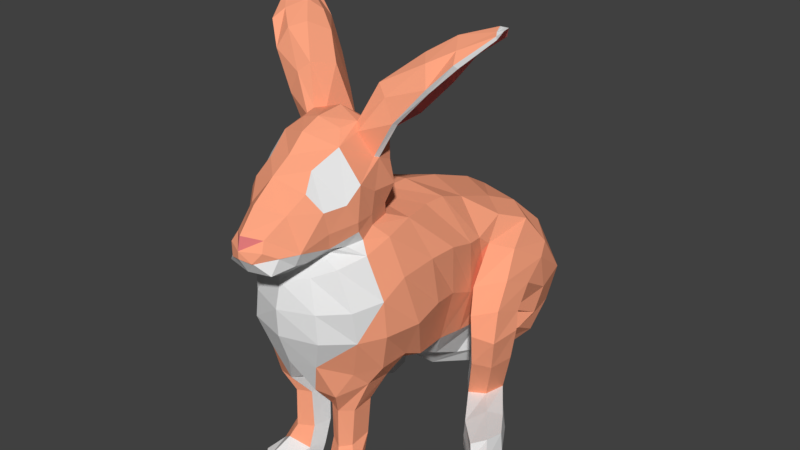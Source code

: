 # Source: b_rabbit.blend  (saved by Blender 2.79.0; exported with 4.5.12 LTS)
import bpy
from mathutils import Matrix  # noqa: F401  (used for matrix-valued properties, if any)

bpy.ops.wm.read_factory_settings(use_empty=True)
scene = bpy.context.scene
scene.name = 'Scene'

# ---- collections
col_collection_1 = bpy.data.collections.new('Collection 1'); scene.collection.children.link(col_collection_1)

# ---- materials (node trees are filled in below, after node groups)
mat_base = bpy.data.materials.new('base')
mat_base.alpha_threshold = 0.0
mat_base.use_transparent_shadow = False
mat_base.diffuse_color = (1.0, 0.384, 0.2242, 1.0)
mat_base.roughness = 0.5
mat_pink = bpy.data.materials.new('pink')
mat_pink.alpha_threshold = 0.0
mat_pink.use_transparent_shadow = False
mat_pink.diffuse_color = (0.8, 0.2099, 0.2099, 1.0)
mat_pink.roughness = 0.5
mat_white = bpy.data.materials.new('white')
mat_white.alpha_threshold = 0.0
mat_white.use_transparent_shadow = False
mat_white.roughness = 0.5

# ---- material node trees

# ---- world
world_world = bpy.data.worlds.new('World'); scene.world = world_world
world_world.color = (0.05088, 0.05088, 0.05088)
world_world.use_sun_shadow = False
world_world.sun_shadow_jitter_overblur = 0.0
world_world.cycles.sampling_method = 'MANUAL'

# ---- meshes
me_cylinder_001 = bpy.data.meshes.new('Cylinder.001')
me_cylinder_001.from_pydata([(0.03732, -0.1546, -0.3028), (0.03777, -0.1527, -0.2323), (0.06015, -0.1684, -0.2998), (0.06361, -0.1648, -0.2322), (0.06049, -0.2071, -0.3036), (0.06498, -0.2052, -0.2344), (0.04587, -0.2245, -0.3041), (0.04542, -0.2227, -0.2342), (0.02172, -0.2094, -0.3041), (0.02245, -0.2112, -0.2347), (0.01505, -0.1772, -0.3033), (0.0155, -0.1753, -0.2318), (0.01505, -0.1918, -0.3458), (0.02181, -0.2221, -0.342), (0.05437, -0.2361, -0.3262), (0.07848, -0.2229, -0.3472), (0.06215, -0.183, -0.3452), (0.04092, -0.1662, -0.349), (0.04092, -0.1805, -0.3763), (0.06179, -0.1962, -0.3763), (0.07488, -0.2379, -0.3763), (-2.473e-17, 0.3206, -0.1273), (0.02217, -0.2401, -0.3763), (0.01775, -0.2029, -0.3763), (0.04318, -0.1079, -0.1957), (0.08301, -0.1453, -0.186), (0.08684, -0.1954, -0.1776), (0.05847, -0.2414, -0.192), (0.02606, -0.252, -0.1858), (0.01487, -0.1701, -0.189), (-1.131e-17, -0.1682, -0.1834), (0.1065, -0.1285, -0.1465), (-1.032e-17, -0.2193, -0.1846), (-1.174e-17, -0.115, -0.1893), (0.1079, -0.09208, -0.1643), (0.04592, -0.2686, -0.1272), (0.07913, -0.2217, -0.151), (-1.414e-17, -0.2798, -0.1281), (0.1082, -0.1858, -0.1441), (0.03624, -0.2683, -0.3496), (0.06106, -0.2828, -0.3482), (0.0831, -0.2609, -0.3513), (0.0795, -0.2741, -0.3763), (0.05949, -0.2916, -0.3763), (0.03597, -0.2764, -0.3763), (0.08815, 0.1194, -0.3059), (0.09574, 0.1186, -0.2326), (0.1181, 0.1311, -0.3113), (0.1249, 0.1296, -0.2352), (0.1382, 0.1057, -0.322), (0.1628, 0.08774, -0.2417), (0.131, 0.06518, -0.3197), (0.1568, 0.03935, -0.2408), (0.1018, 0.05242, -0.3225), (0.1262, 0.0247, -0.2375), (0.08177, 0.07784, -0.3118), (0.0895, 0.07846, -0.2286), (0.08871, 0.1184, -0.3463), (0.1191, 0.1296, -0.3436), (0.1393, 0.1057, -0.3492), (0.103, 0.05239, -0.3497), (0.08277, 0.07629, -0.3441), (0.09307, 0.1126, -0.3761), (0.1225, 0.125, -0.3761), (0.1451, 0.09641, -0.3761), (0.1303, 0.06536, -0.3761), (0.1088, 0.04313, -0.3762), (0.0862, 0.0717, -0.3761), (0.09518, 0.1244, -0.1893), (0.1269, 0.1362, -0.1824), (0.1726, 0.08608, -0.181), (0.1673, 0.02823, -0.1829), (0.1301, 0.01567, -0.1775), (0.09891, 0.08535, -0.1777), (0.1642, 0.1279, -0.1095), (0.1569, 0.07384, -0.08661), (0.1145, 0.03882, -0.09781), (0.1443, 0.1847, -0.2024), (0.161, 0.1834, -0.1433), (0.162, 0.1682, -0.07795), (0.1469, 0.1068, -0.04224), (0.1143, 0.07846, -0.0311), (0.0884, 0.1123, -0.1469), (0.1818, 0.04374, -0.3284), (0.1642, 0.02004, -0.3169), (0.1425, -0.01159, -0.329), (0.1851, 0.04763, -0.3559), (0.144, -0.01728, -0.3551), (0.1836, 0.04854, -0.3761), (0.1651, 0.023, -0.3762), (0.1422, -0.01457, -0.3762), (0.212, -0.00439, -0.3251), (0.2101, -0.04263, -0.317), (0.1872, -0.0573, -0.3275), (0.2218, -0.01443, -0.3512), (0.2235, -0.06287, -0.3433), (0.1957, -0.06619, -0.3513), (0.2245, -0.02337, -0.3762), (0.225, -0.06434, -0.3762), (0.2018, -0.07452, -0.3762), (0.1338, 0.2404, -0.2041), (0.1485, 0.2464, -0.1334), (0.148, 0.1999, -0.06461), (0.1255, 0.1708, -0.01597), (0.1677, 0.09551, -0.1482), (0.1238, 0.02088, -0.1422), (0.1635, 0.04214, -0.128), (-1.093e-17, 0.3061, -0.284), (0.1048, 0.1178, 0.005038), (-1.022e-17, -0.0711, -0.2157), (-8.638e-18, -0.0003602, -0.2484), (-4.066e-18, 0.07953, -0.3175), (0.08287, 0.2968, -0.1795), (0.08412, 0.3063, -0.1428), (0.08171, 0.2821, -0.2256), (0.07517, 0.1426, -0.3113), (-1.755e-17, 0.326, -0.2114), (-2.776e-17, 0.3056, -0.0893), (-3.349e-17, 0.223, -0.00619), (-3.53e-17, 0.1707, 0.02528), (-3.189e-17, 0.2564, -0.03155), (0.0795, 0.2008, -0.007207), (0.06297, 0.1473, 0.01527), (-2.894e-18, 0.1452, -0.3443), (0.1254, 0.1665, -0.2338), (0.1184, 0.218, -0.2645), (0.06982, 0.2532, -0.281), (-8.007e-18, 0.2783, -0.3122), (0.07971, 0.1201, -0.2729), (0.0806, 0.1862, -0.3067), (-4.567e-18, 0.2122, -0.3386), (0.14, -0.1369, -0.07383), (0.112, 0.05478, -0.01177), (-3.678e-17, 0.07717, 0.06143), (0.06648, 0.06369, 0.0464), (0.04779, 0.08959, -0.2803), (0.08248, 0.1121, -0.2064), (0.09095, -0.01772, -0.1794), (0.05391, 0.01948, -0.243), (0.1087, 0.04017, -0.1098), (0.1171, 0.02417, -0.00792), (0.1319, -0.0787, -0.06691), (-3.717e-17, 0.0005217, 0.08138), (0.07099, 0.006461, 0.06847), (0.1185, -0.02288, -0.07923), (0.1226, -0.03056, 0.00885), (-3.649e-17, -0.04806, 0.08338), (0.07359, -0.03897, 0.07278), (0.06466, -0.2817, -0.07225), (0.1019, -0.2363, -0.0778), (-1.849e-17, -0.2991, -0.07386), (0.1264, -0.197, -0.07505), (0.1271, -0.157, 0.01154), (0.1237, -0.08478, 0.01194), (0.05976, -0.2804, -0.02367), (0.1, -0.2442, -0.02205), (-2.257e-17, -0.3011, -0.02634), (0.1262, -0.203, -0.01052), (0.1043, 0.2426, -0.05241), (0.09491, 0.2801, -0.09871), (0.1013, -0.1601, 0.07275), (-3.609e-17, -0.09204, 0.08765), (0.09049, -0.1018, 0.07893), (0.03992, -0.2669, 0.02631), (0.07173, -0.2429, 0.04084), (-2.643e-17, -0.2904, 0.01621), (0.09822, -0.2076, 0.05891), (0.02565, -0.3402, 0.1132), (-3.426e-17, -0.3611, 0.1211), (-2.943e-17, -0.2875, 0.05032), (0.05523, -0.2996, 0.08466), (0.06428, -0.2504, 0.07653), (0.0345, -0.3035, 0.1404), (0.07098, -0.2664, 0.142), (-3.791e-17, -0.3312, 0.1572), (-4.116e-17, -0.2926, 0.187), (-2.887e-17, -0.3146, 0.04926), (-3.222e-17, -0.3662, 0.09851), (-3.272e-17, -0.3002, 0.09092), (0.04311, -0.3295, 0.08587), (-3.089e-17, -0.3264, 0.07511), (-3.362e-17, -0.2945, 0.1001), (0.03735, -0.3081, 0.05329), (-3.396e-17, -0.3031, 0.1058), (0.04385, -0.3298, 0.08626), (-3.114e-17, -0.3661, 0.08596), (0.02059, -0.3576, 0.08097), (0.07053, -0.2564, 0.1046), (-3.108e-17, -0.3652, 0.08507), (0.0408, -0.3441, 0.0629), (-2.913e-17, -0.3503, 0.05951), (0.04852, -0.3042, 0.0655), (0.04812, -0.2809, 0.06061), (0.01923, -0.3595, 0.08142), (0.03084, -0.3496, 0.09801), (0.04908, -0.2781, 0.1688), (-4.363e-17, -0.2591, 0.2088), (0.04016, -0.256, 0.1949), (-4.647e-17, -0.2302, 0.2358), (0.05307, -0.2121, 0.2199), (0.08552, -0.2343, 0.1468), (0.08946, -0.2084, 0.1707), (-4.94e-17, -0.1486, 0.2531), (0.09035, -0.2158, 0.114), (0.06986, -0.1453, 0.1869), (0.08574, -0.1738, 0.1478), (0.08574, -0.1808, 0.1126), (0.06344, -0.1133, 0.1717), (0.07746, -0.1199, 0.1395), (0.07453, -0.1382, 0.1128), (-4.209e-17, -0.09114, 0.1569), (-3.968e-17, -0.09242, 0.1293), (-3.75e-17, -0.1037, 0.1063), (-4.824e-17, -0.1969, 0.2495), (0.03552, -0.1898, 0.2379), (0.08002, -0.1378, 0.2258), (0.059, -0.1089, 0.2164), (-4.447e-17, -0.09884, 0.1861), (-4.682e-17, -0.1051, 0.2145), (0.1794, -0.000523, 0.3617), (0.1888, -0.01524, 0.3751), (0.09127, -0.06722, 0.3274), (0.123, -0.04951, 0.3504), (0.1086, -0.02556, 0.281), (0.1443, -0.009164, 0.3274), (0.1133, -0.02722, 0.2792), (0.1439, -0.01202, 0.3239), (0.1075, -0.06959, 0.3136), (0.1457, -0.05222, 0.3327), (0.1221, -0.1157, 0.322), (0.1556, -0.09355, 0.3387), (0.1454, -0.1272, 0.2976), (0.1771, -0.104, 0.3343), (0.1321, -0.119, 0.3362), (0.1639, -0.09173, 0.3542), (0.114, -0.09523, 0.3434), (0.1449, -0.0614, 0.3657), (0.1851, -0.0009078, 0.3564), (0.1954, -0.01206, 0.374), (0.2009, -0.03174, 0.3754), (0.2016, -0.0495, 0.3668), (0.1948, -0.04038, 0.375), (0.1895, -0.02535, 0.3787), (0.05222, -0.1001, 0.2919), (0.06749, -0.0522, 0.2334), (0.07549, -0.05564, 0.2304), (0.07185, -0.09795, 0.2694), (0.08429, -0.1369, 0.268), (0.1024, -0.1426, 0.2456), (0.08496, -0.1498, 0.2838), (0.06718, -0.1406, 0.3), (0.0367, -0.1402, 0.2384), (0.02576, -0.08731, 0.2062), (0.03808, -0.09236, 0.2016), (0.04914, -0.1682, 0.229), (0.04258, -0.1606, 0.2408), (0.2008, -0.04997, 0.3721), (0.1443, -0.1331, 0.3043), (0.1736, -0.1106, 0.3398), (0.09938, -0.1511, 0.2478), (0.06658, -0.1529, 0.1899), (0.08706, -0.2118, 0.09647), (0.08432, -0.1785, 0.09415), (0.07317, -0.1357, 0.09312), (-3.075e-17, -0.2525, 0.05842), (0.05715, -0.2349, 0.06806), (0.03481, -0.2772, 0.05599), (0.03579, -0.2464, 0.06138), (0.07228, -0.2231, 0.07238), (0.08542, -0.2011, 0.07904), (0.02503, 0.3204, -0.2626), (-1.461e-17, 0.3266, -0.2456), (-1.12e-17, 0.3231, -0.2844), (-1.212e-17, 0.3392, -0.2769), (0.01377, 0.3295, -0.2714), (-1.362e-17, 0.3361, -0.259), (0.08947, 0.03835, -0.1905)], [(216, 252), (215, 251), (215, 255), (254, 215)], [(26, 38, 36, 27), (2, 3, 5, 4), (4, 5, 7, 6), (6, 7, 9, 8), (5, 3, 25, 26), (8, 9, 11, 10), (10, 11, 1, 0), (159, 113, 21, 117), (14, 13, 39, 40), (10, 0, 17, 12), (28, 35, 37, 32), (16, 15, 20, 19), (2, 4, 15, 16), (20, 15, 41, 42), (4, 6, 14, 15), (6, 8, 13, 14), (13, 12, 23, 22), (12, 17, 18, 23), (8, 10, 12, 13), (25, 24, 29, 28, 27, 26), (11, 9, 28, 29), (3, 1, 24, 25), (7, 5, 26, 27), (25, 31, 38, 26), (9, 7, 27, 28), (1, 11, 29, 24), (24, 29, 30, 33), (28, 32, 30, 29), (27, 36, 35, 28), (24, 34, 31, 25), (0, 2, 16, 17), (17, 16, 19, 18), (0, 1, 3, 2), (40, 39, 44, 43), (41, 40, 43, 42), (15, 14, 40, 41), (13, 22, 44, 39), (44, 22, 23, 18, 19, 20, 42, 43), (45, 46, 48, 47), (47, 48, 50, 49), (49, 50, 52, 51), (51, 52, 54, 53), (52, 50, 70, 71), (53, 54, 56, 55), (55, 56, 46, 45), (53, 60, 87, 85), (59, 49, 83, 86), (47, 49, 59, 58), (53, 55, 61, 60), (45, 47, 58, 57), (51, 53, 85, 84), (55, 45, 57, 61), (62, 63, 64, 65, 66, 67), (58, 59, 64, 63), (60, 61, 67, 66), (65, 64, 88, 89), (57, 58, 63, 62), (61, 57, 62, 67), (104, 69, 74), (46, 56, 73, 68), (54, 52, 71, 72), (50, 48, 69, 70), (56, 54, 72, 73), (48, 46, 68, 69), (69, 68, 77, 78), (73, 105, 76), (106, 104, 74, 75), (105, 106, 75, 76), (80, 79, 102, 103), (68, 73, 82, 77), (76, 75, 80, 81), (74, 69, 78, 79), (73, 76, 81, 82), (75, 74, 79, 80), (90, 89, 98, 99), (84, 85, 93, 92), (89, 88, 97, 98), (87, 90, 99, 96), (66, 65, 89, 90), (49, 51, 84, 83), (64, 59, 86, 88), (60, 66, 90, 87), (92, 93, 96, 95), (95, 96, 99, 98), (91, 92, 95, 94), (94, 95, 98, 97), (86, 83, 91, 94), (85, 87, 96, 93), (88, 86, 94, 97), (83, 84, 92, 91), (79, 78, 101, 102), (78, 77, 100, 101), (72, 71, 106, 105), (71, 70, 104, 106), (73, 72, 105), (70, 69, 104), (81, 80, 103, 108), (24, 33, 109), (102, 158, 121, 103), (101, 100, 114, 112), (113, 112, 116, 21), (123, 115, 111), (122, 121, 118, 119), (121, 158, 120, 118), (107, 270, 114, 126, 127), (113, 159, 101, 112), (108, 103, 121, 122), (114, 100, 125, 126), (112, 114, 270, 271, 116), (100, 77, 124, 125), (127, 126, 130), (125, 124, 128, 129), (126, 125, 129, 130), (36, 149, 35), (130, 129, 115, 123), (122, 119, 133, 134), (108, 122, 134, 132), (108, 132, 81), (77, 82, 136, 124), (111, 115, 128, 135), (128, 124, 136), (136, 135, 128), (109, 110, 138, 137), (24, 109, 137), (110, 111, 135, 138), (135, 136, 138), (81, 132, 82), (136, 276, 138), (82, 132, 140, 139), (134, 133, 142, 143), (132, 134, 143, 140), (140, 143, 147, 145), (143, 142, 146, 147), (139, 140, 145, 144), (138, 276, 137), (34, 141, 131, 31), (31, 131, 151, 38), (35, 148, 150, 37), (38, 151, 149, 36), (148, 154, 156, 150), (149, 155, 154, 148), (141, 153, 152, 131), (151, 157, 149), (131, 152, 157, 151), (34, 137, 144, 141), (144, 145, 153, 141), (145, 147, 162, 153), (101, 158, 102), (159, 158, 101), (147, 146, 161, 162), (157, 166, 164, 155), (153, 162, 160, 152), (152, 160, 166, 157), (170, 171, 187), (167, 168, 177), (172, 195, 175, 174), (172, 174, 168, 167), (179, 170, 178, 180), (178, 170, 181), (181, 170, 183), (183, 170, 184, 193, 185), (179, 180, 188, 186), (170, 187, 173, 172), (182, 192, 191), (189, 190, 176), (191, 192, 170), (191, 189, 182), (167, 170, 172), (177, 194, 167), (184, 194, 193), (167, 194, 184, 170), (182, 189, 176), (193, 194, 177, 185), (190, 189, 186, 188), (179, 186, 189, 191), (175, 195, 197, 196), (195, 172, 173), (170, 179, 191), (196, 197, 199, 198), (199, 197, 200, 201), (201, 200, 203), (187, 203, 200, 173), (173, 200, 197, 195), (201, 203, 206, 205), (199, 201, 205, 204, 260), (205, 206, 209, 208), (204, 205, 208, 207), (208, 209, 212, 211), (207, 208, 211, 210), (199, 254, 255, 214), (198, 199, 214, 213), (204, 216, 215), (207, 210, 217, 253, 216), (214, 255, 251, 202, 213), (202, 251, 252, 218), (218, 252, 253, 217), (223, 225, 245, 244), (224, 222, 220, 219), (221, 222, 224, 223), (257, 233, 249, 259), (258, 232, 240, 256), (223, 224, 226, 225), (229, 231, 248, 247), (226, 224, 219, 237), (225, 226, 228, 227), (227, 229, 247, 246), (232, 230, 239, 240), (227, 228, 230, 229), (233, 235, 250, 249), (222, 236, 242, 220), (229, 230, 232, 231), (250, 243, 251, 255), (230, 228, 238, 239), (257, 258, 234, 233), (236, 234, 241, 242), (219, 220, 238, 237), (233, 234, 236, 235), (221, 223, 244, 243), (228, 226, 237, 238), (235, 236, 222, 221), (225, 227, 246, 245), (235, 221, 243, 250), (259, 249, 254, 260), (246, 247, 215, 216), (244, 245, 253, 252), (249, 250, 255, 254), (247, 248, 204, 215), (245, 246, 216, 253), (243, 244, 252, 251), (248, 259, 260, 204), (231, 232, 258, 257), (234, 258, 256, 241), (231, 257, 259, 248), (239, 241, 256, 240), (238, 220, 242, 241, 239), (209, 206, 262, 263), (206, 203, 261, 262), (203, 187, 171, 261), (160, 262, 269, 166), (162, 263, 262, 160), (212, 209, 263, 161), (161, 263, 162), (163, 154, 155, 164), (165, 156, 154, 163), (169, 266, 182, 176), (170, 192, 171), (265, 192, 266, 267), (171, 192, 265), (171, 265, 268, 261), (182, 266, 192), (267, 266, 169, 264), (164, 166, 268, 265, 267), (163, 164, 267), (165, 163, 267, 264), (261, 268, 269), (269, 268, 166), (262, 261, 269), (260, 254, 199), (128, 115, 129), (216, 204, 207), (275, 274, 273), (120, 158, 159, 117), (271, 270, 274, 275), (270, 107, 272, 274), (273, 274, 272), (149, 148, 35), (157, 155, 149), (137, 34, 24), (276, 136, 82, 139), (137, 276, 139, 144)])
me_cylinder_001.polygons.foreach_set('material_index', [0, 0, 0, 0, 0, 2, 2, 0, 2, 2, 2, 2, 0, 2, 0, 0, 2, 2, 2, 0, 2, 0, 0, 0, 0, 2, 2, 2, 0, 0, 0, 2, 0, 2, 2, 2, 2, 2, 0, 0, 0, 0, 0, 2, 2, 2, 2, 2, 2, 2, 2, 2, 2, 2, 2, 2, 2, 2, 0, 2, 0, 0, 2, 0, 0, 2, 0, 0, 0, 2, 0, 0, 0, 0, 2, 2, 2, 2, 2, 2, 2, 2, 2, 2, 2, 2, 2, 2, 2, 2, 0, 0, 0, 0, 2, 0, 0, 2, 0, 0, 0, 2, 0, 0, 0, 0, 0, 0, 0, 0, 0, 0, 0, 0, 0, 0, 0, 0, 0, 2, 0, 2, 2, 2, 2, 2, 0, 2, 0, 0, 0, 0, 0, 0, 2, 0, 0, 2, 0, 2, 2, 0, 0, 0, 0, 0, 0, 0, 0, 0, 2, 0, 0, 0, 1, 0, 0, 0, 0, 0, 0, 0, 0, 2, 2, 2, 2, 0, 0, 0, 0, 2, 0, 2, 2, 0, 0, 2, 0, 2, 0, 0, 2, 0, 0, 0, 0, 0, 0, 0, 0, 1, 0, 0, 0, 0, 2, 0, 0, 0, 2, 2, 1, 2, 1, 1, 1, 1, 0, 0, 1, 0, 1, 0, 0, 2, 0, 0, 1, 0, 1, 0, 0, 1, 2, 0, 1, 1, 0, 2, 2, 0, 2, 2, 2, 0, 0, 0, 0, 0, 0, 0, 2, 2, 2, 2, 2, 2, 2, 2, 2, 2, 2, 2, 2, 2, 0, 0, 0, 0, 2, 0, 2, 2, 2, 2, 2, 0, 0, 0])
me_cylinder_001.materials.append(mat_base)
me_cylinder_001.materials.append(mat_pink)
me_cylinder_001.materials.append(mat_white)
me_cylinder_001.use_remesh_preserve_volume = False
me_cylinder_001.use_remesh_preserve_attributes = False
me_cylinder_001.use_mirror_vertex_groups = False
me_cylinder_001.update()

# ---- objects
ob_cylinder = bpy.data.objects.new('Cylinder', me_cylinder_001)

# ---- transforms, parenting, visibility, modifiers, constraints
ob_cylinder.location = (0.0, 0.0, 0.375)
ob_cylinder.scale = (1.0, 0.9924, 0.9933)
ob_cylinder.lock_location = (True, False, True)
ob_cylinder.lineart.crease_threshold = 0.0
_m = ob_cylinder.modifiers.new('Mirror', 'MIRROR')
_m.use_clip = True

# ---- collection membership
col_collection_1.objects.link(ob_cylinder)

# ---- scene / render settings (as saved in the file)
scene.frame_start = 1; scene.frame_end = 250; scene.frame_set(1)
scene.render.engine = 'BLENDER_EEVEE_NEXT'
scene.render.resolution_percentage = 50
scene.render.dither_intensity = 0.0
scene.cycles.use_denoising = False
scene.cycles.samples = 128
scene.cycles.sampling_pattern = 'TABULATED_SOBOL'
scene.cycles.use_adaptive_sampling = False
scene.cycles.use_light_tree = False
scene.cycles.blur_glossy = 0.0
scene.cycles.sample_clamp_indirect = 0.0
scene.view_settings.view_transform = 'Standard'
bpy.context.view_layer.update()

# ---- added for rendering (the .blend has no active camera and no usable light): camera, sun
cam_auto = bpy.data.cameras.new('AutoCamera')
cam_auto.lens = 50.0
cam_auto.sensor_width = 36.0
cam_auto.clip_end = 1000.0
ob_auto_camera = bpy.data.objects.new('AutoCamera', cam_auto)
scene.collection.objects.link(ob_auto_camera)
ob_auto_camera.location = (1.0365, -1.25719, 1.20539)
ob_auto_camera.rotation_euler = (1.09748, -7.21219e-08, 0.694738)
scene.camera = ob_auto_camera
light_auto_sun = bpy.data.lights.new('AutoSun', 'SUN')
light_auto_sun.energy = 3.0
light_auto_sun.angle = 0.0523599
ob_auto_sun = bpy.data.objects.new('AutoSun', light_auto_sun)
scene.collection.objects.link(ob_auto_sun)
ob_auto_sun.rotation_euler = (0.872665, 0.174533, 0.523599)
bpy.context.view_layer.update()
